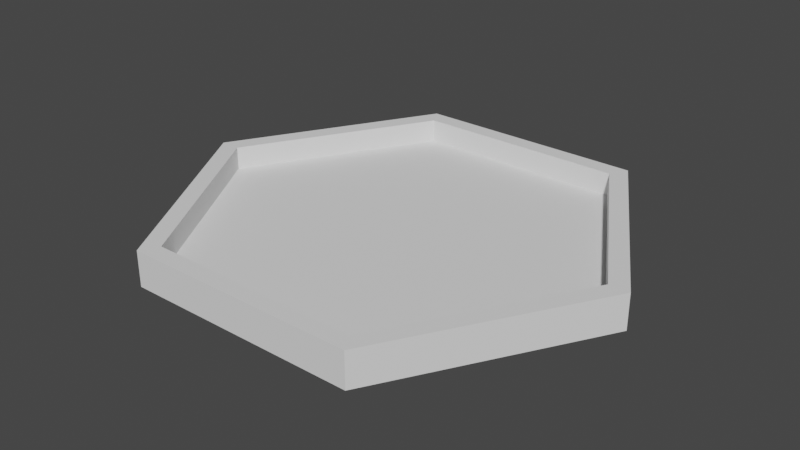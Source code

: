 # Source: FeldGrundFl_che.blend  (saved by Blender 2.80.75; exported with 4.5.12 LTS)
import bpy
from mathutils import Matrix  # noqa: F401  (used for matrix-valued properties, if any)

bpy.ops.wm.read_factory_settings(use_empty=True)
scene = bpy.context.scene
scene.name = 'Scene'

# ---- collections
col_collection = bpy.data.collections.new('Collection'); scene.collection.children.link(col_collection)

# ---- world
world_world = bpy.data.worlds.new('World'); scene.world = world_world
world_world.use_nodes = True; world_world.node_tree.nodes.clear()
_N = world_world.node_tree.nodes; _L = world_world.node_tree.links
n0 = _N.new('ShaderNodeOutputWorld'); n0.name = 'World Output'; n0.location = (300, 300)
n1 = _N.new('ShaderNodeBackground'); n1.name = 'Background'; n1.location = (10, 300)
n1.inputs[0].default_value = (0.05088, 0.05088, 0.05088, 1.0)
_L.new(n1.outputs[0], n0.inputs[0])
n0.is_active_output = True
world_world.color = (0.05088, 0.05088, 0.05088)
world_world.use_sun_shadow = False
world_world.sun_shadow_jitter_overblur = 0.0

# ---- meshes
me_cube_011 = bpy.data.meshes.new('Cube.011')
me_cube_011.from_pydata([(-0.9134, -15.82, -0.75), (-0.9134, -15.82, 1.25), (1.0, -17.32, 1.25), (0.9134, -15.82, -0.75), (0.9134, -15.82, 1.25), (-1.827, -1.907e-06, -0.75), (-1.827, -1.907e-06, 1.25), (-1.0, -17.32, 1.25), (0.9134, 15.82, -0.75), (0.9134, 15.82, 1.25), (1.0, 17.32, 1.25), (1.827, 0.0, -0.75), (1.827, 0.0, 1.25), (2.0, 0.0, 1.25), (-1.0, 17.32, 1.25), (-0.9134, 15.82, -0.75), (-0.9134, 15.82, 1.25), (-2.0, -1.907e-06, 1.25), (-1.0, -17.32, -1.75), (1.0, 17.32, -1.75), (2.0, 0.0, -1.75), (1.0, -17.32, -1.75), (-1.0, 17.32, -1.75), (-2.0, -1.907e-06, -1.75)], [], [(0, 1, 4, 3), (21, 20, 13, 2), (4, 1, 7, 2), (23, 18, 7, 17), (5, 6, 1, 0), (1, 6, 17, 7), (21, 2, 7, 18), (11, 12, 9, 8), (13, 10, 9, 12), (3, 11, 8, 15, 5, 0), (3, 4, 12, 11), (2, 13, 12, 4), (10, 13, 20, 19), (15, 16, 6, 5), (22, 23, 17, 14), (22, 14, 10, 19), (6, 16, 14, 17), (8, 9, 16, 15), (21, 18, 23, 22, 19, 20), (10, 14, 16, 9)])
_uv = me_cube_011.uv_layers.new(name='UVMap')
_uv.uv.foreach_set('vector', [0.375, 0.25, 0.625, 0.25, 0.625, 0.5, 0.375, 0.5, 0.0, 0.0, 0.0, 0.0, 0.625, 0.5, 0.625, 0.5, 0.625, 0.5, 0.875, 0.5, 0.875, 0.75, 0.625, 0.75, 0.0, 0.0, 0.0, 0.0, 0.625, 0.75, 0.875, 0.75, 0.375, 0.25, 0.625, 0.25, 0.625, 0.5, 0.375, 0.5, 0.625, 0.5, 0.875, 0.5, 0.875, 0.75, 0.625, 0.75, 0.0, 0.0, 0.625, 0.75, 0.625, 0.75, 0.0, 0.0, 0.375, 0.75, 0.625, 0.75, 0.625, 1.0, 0.375, 1.0, 0.625, 0.5, 0.875, 0.5, 0.875, 0.75, 0.625, 0.75, 0.375, 0.75, 0.375, 1.0, 0.375, 1.0, 0.375, 1.0, 0.375, 0.5, 0.375, 0.5, 0.375, 0.75, 0.625, 0.75, 0.625, 1.0, 0.375, 1.0, 0.625, 0.5, 0.875, 0.5, 0.875, 0.75, 0.625, 0.75, 0.625, 0.5, 0.625, 0.5, 0.0, 0.0, 0.0, 0.0, 0.375, 0.25, 0.625, 0.25, 0.625, 0.5, 0.375, 0.5, 0.0, 0.0, 0.0, 0.0, 0.875, 0.75, 0.875, 0.75, 0.0, 0.0, 0.875, 0.5, 0.625, 0.5, 0.0, 0.0, 0.625, 0.5, 0.875, 0.5, 0.875, 0.75, 0.625, 0.75, 0.375, 0.75, 0.625, 0.75, 0.625, 1.0, 0.375, 1.0, 0.0, 0.0, 0.0, 0.0, 0.0, 0.0, 0.0, 0.0, 0.0, 0.0, 0.0, 0.0, 0.625, 0.5, 0.875, 0.5, 0.875, 0.75, 0.625, 0.75])
me_cube_011.use_remesh_preserve_volume = False
me_cube_011.use_remesh_preserve_attributes = False
me_cube_011.use_mirror_vertex_groups = False
me_cube_011.update()

# ---- objects
ob_cube_002 = bpy.data.objects.new('Cube.002', me_cube_011)

# ---- transforms, parenting, visibility, modifiers, constraints
ob_cube_002.location = (0.0, 0.0, 0.0)
ob_cube_002.scale = (0.5, 0.05, 0.05)
ob_cube_002.lineart.crease_threshold = 0.0

# ---- collection membership
col_collection.objects.link(ob_cube_002)

# ---- scene / render settings (as saved in the file)
scene.frame_start = 1; scene.frame_end = 250; scene.frame_set(1)
scene.render.engine = 'BLENDER_EEVEE_NEXT'
scene.cycles.use_denoising = False
scene.cycles.samples = 128
scene.cycles.sampling_pattern = 'TABULATED_SOBOL'
scene.cycles.use_adaptive_sampling = False
scene.cycles.use_light_tree = False
scene.view_settings.view_transform = 'Filmic'
bpy.context.view_layer.update()

# ---- added for rendering (the .blend has no active camera and no usable light): camera, sun
cam_auto = bpy.data.cameras.new('AutoCamera')
cam_auto.lens = 50.0
cam_auto.sensor_width = 36.0
cam_auto.clip_end = 1000.0
ob_auto_camera = bpy.data.objects.new('AutoCamera', cam_auto)
scene.collection.objects.link(ob_auto_camera)
ob_auto_camera.location = (2.45185, -2.94221, 1.94898)
ob_auto_camera.rotation_euler = (1.09748, -7.21219e-08, 0.694738)
scene.camera = ob_auto_camera
light_auto_sun = bpy.data.lights.new('AutoSun', 'SUN')
light_auto_sun.energy = 3.0
light_auto_sun.angle = 0.0523599
ob_auto_sun = bpy.data.objects.new('AutoSun', light_auto_sun)
scene.collection.objects.link(ob_auto_sun)
ob_auto_sun.rotation_euler = (0.872665, 0.174533, 0.523599)
bpy.context.view_layer.update()
